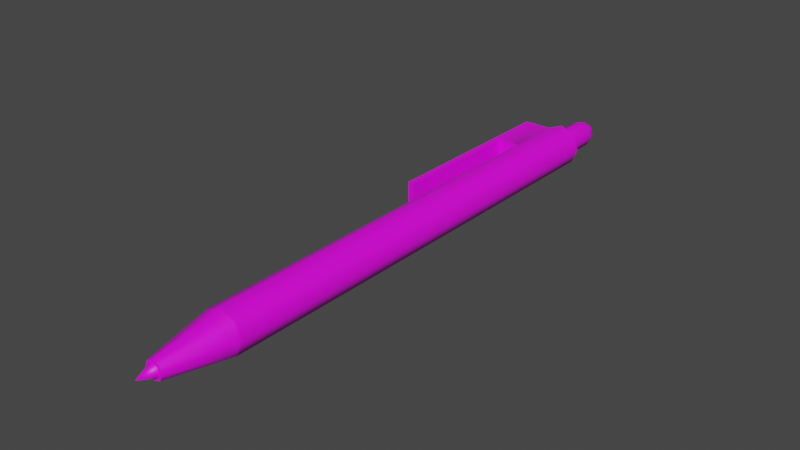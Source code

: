 # Source: NormalPen.blend  (saved by Blender 2.80.75; exported with 4.5.12 LTS)
import bpy
from mathutils import Matrix  # noqa: F401  (used for matrix-valued properties, if any)

bpy.ops.wm.read_factory_settings(use_empty=True)
scene = bpy.context.scene
scene.name = 'Scene'

# ---- collections
col_collection = bpy.data.collections.new('Collection'); scene.collection.children.link(col_collection)

# ---- images (referenced by path relative to the original .blend; pixels are not part of the script)
import os
ASSET_DIR = os.environ.get("B2B_ASSET_DIR", "")  # directory of the original .blend (textures are referenced by path, not embedded)
HERE = os.path.dirname(os.path.abspath(__file__))  # packed textures are extracted next to this script under _unpacked/

def load_image(name, relpath, width, height, colorspace="sRGB"):
    """Load a texture the original file referenced (path relative to the .blend, or extracted next to this script)."""
    p = next((c for c in (os.path.join(HERE, relpath), os.path.join(ASSET_DIR, relpath)) if relpath and os.path.exists(c)), "")
    if p:
        img = bpy.data.images.load(p, check_existing=True)
        img.name = name
    else:  # same state as the original file: an image datablock whose file is absent (Cycles renders it pink)
        img = bpy.data.images.new(name, width, height)
        img.source = "FILE"
        img.filepath = "//" + (relpath or name)
    img.colorspace_settings.name = colorspace
    return img
img_normalpentexture_png = load_image('NormalPenTexture.png', 'NormalPenTexture.png', 1024, 1024, 'sRGB')

# ---- materials (node trees are filled in below, after node groups)
mat_normalpenmaterial = bpy.data.materials.new('NormalPenMaterial')
mat_normalpenmaterial.use_transparent_shadow = False

# ---- node groups
ng_auto_smooth = bpy.data.node_groups.new('Auto Smooth', 'GeometryNodeTree')
_s = ng_auto_smooth.interface.new_socket(name='Geometry', in_out='OUTPUT', socket_type='NodeSocketGeometry')
_s = ng_auto_smooth.interface.new_socket(name='Geometry', in_out='INPUT', socket_type='NodeSocketGeometry')
_s = ng_auto_smooth.interface.new_socket(name='Angle', in_out='INPUT', socket_type='NodeSocketFloat')
_s.subtype = 'ANGLE'
_s.min_value = 0.0
_s.max_value = 3.142
ng_auto_smooth.is_modifier = True
_N = ng_auto_smooth.nodes; _L = ng_auto_smooth.links
n0 = _N.new('NodeGroupOutput'); n0.name = 'Group Output'; n0.location = (480, -100)
n1 = _N.new('NodeGroupInput'); n1.name = 'Group Input'; n1.location = (-420, -300)
n2 = _N.new('NodeGroupInput'); n2.name = 'Group Input.001'; n2.location = (-60, -100)
n3 = _N.new('GeometryNodeSetShadeSmooth'); n3.name = 'Set Shade Smooth'; n3.location = (120, -100)
n3.domain = 'EDGE'
n4 = _N.new('GeometryNodeSetShadeSmooth'); n4.name = 'Set Shade Smooth.001'; n4.location = (300, -100)
n5 = _N.new('GeometryNodeInputMeshEdgeAngle'); n5.name = 'Edge Angle'; n5.location = (-420, -220)
n6 = _N.new('GeometryNodeInputEdgeSmooth'); n6.name = 'Is Edge Smooth'; n6.location = (-60, -160)
n7 = _N.new('GeometryNodeInputShadeSmooth'); n7.name = 'Is Face Smooth'; n7.location = (-240, -340)
n8 = _N.new('FunctionNodeBooleanMath'); n8.name = 'Boolean Math'; n8.location = (-60, -220)
n9 = _N.new('FunctionNodeCompare'); n9.name = 'Compare'; n9.location = (-240, -180)
n9.operation = 'LESS_EQUAL'
_L.new(n5.outputs[0], n9.inputs[0])
_L.new(n4.outputs[0], n0.inputs[0])
_L.new(n1.outputs[1], n9.inputs[1])
_L.new(n9.outputs[0], n8.inputs[0])
_L.new(n7.outputs[0], n8.inputs[1])
_L.new(n2.outputs[0], n3.inputs[0])
_L.new(n6.outputs[0], n3.inputs[1])
_L.new(n3.outputs[0], n4.inputs[0])
_L.new(n8.outputs[0], n3.inputs[2])
n0.is_active_output = True

# ---- material node trees
mat_normalpenmaterial.use_nodes = True; mat_normalpenmaterial.node_tree.nodes.clear()
_N = mat_normalpenmaterial.node_tree.nodes; _L = mat_normalpenmaterial.node_tree.links
n0 = _N.new('ShaderNodeOutputMaterial'); n0.name = 'Material Output'; n0.location = (300, 300)
n1 = _N.new('ShaderNodeBsdfPrincipled'); n1.name = 'Principled BSDF'; n1.location = (10, 300)
n1.distribution = 'GGX'
n1.subsurface_method = 'BURLEY'
n1.inputs[3].default_value = 1.45
n1.inputs[27].default_value = (0.0, 0.0, 0.0, 1.0)
n1.inputs[28].default_value = 1.0
n2 = _N.new('ShaderNodeTexImage'); n2.name = 'Image Texture'; n2.location = (-321, 254)
n2.image = img_normalpentexture_png
_L.new(n1.outputs[0], n0.inputs[0])
_L.new(n2.outputs[0], n1.inputs[0])
n0.is_active_output = True

# ---- world
world_world = bpy.data.worlds.new('World'); scene.world = world_world
world_world.use_nodes = True; world_world.node_tree.nodes.clear()
_N = world_world.node_tree.nodes; _L = world_world.node_tree.links
n0 = _N.new('ShaderNodeOutputWorld'); n0.name = 'World Output'; n0.location = (300, 300)
n1 = _N.new('ShaderNodeBackground'); n1.name = 'Background'; n1.location = (10, 300)
n1.inputs[0].default_value = (0.05088, 0.05088, 0.05088, 1.0)
_L.new(n1.outputs[0], n0.inputs[0])
n0.is_active_output = True
world_world.color = (0.05088, 0.05088, 0.05088)
world_world.use_sun_shadow = False
world_world.sun_shadow_jitter_overblur = 0.0

# ---- meshes
me_cylinder = bpy.data.meshes.new('Cylinder')
me_cylinder.from_pydata([(-2.278e-08, 5.239, 0.4903), (-2.278e-08, -4.296, 0.4903), (0.3467, 5.239, 0.3467), (0.3467, -4.296, 0.3467), (0.4903, 5.239, 1.329e-08), (0.4903, -4.296, -4.516e-08), (0.3467, 5.239, -0.3467), (0.3467, -4.296, -0.3467), (-6.565e-08, 5.239, -0.4903), (-6.565e-08, -4.296, -0.4903), (-0.3467, 5.239, -0.3467), (-0.3467, -4.296, -0.3467), (-0.4903, 5.239, 1.329e-08), (-0.4903, -4.296, 1.329e-08), (-0.3467, 5.239, 0.3467), (-0.3467, -4.296, 0.3467), (-4.246e-08, -5.814, 0.2081), (0.1472, -5.814, 0.1472), (0.2081, -5.814, -3.498e-07), (0.1472, -5.814, -0.1472), (-6.066e-08, -5.814, -0.2081), (-0.1472, -5.814, -0.1472), (-0.2081, -5.814, -3.25e-07), (-0.1472, -5.814, 0.1472), (-4.687e-08, -5.814, 0.148), (0.1047, -5.814, 0.1047), (0.148, -5.814, -3.44e-07), (0.1047, -5.814, -0.1047), (-5.981e-08, -5.814, -0.148), (-0.1047, -5.814, -0.1047), (-0.148, -5.814, -3.264e-07), (-0.1047, -5.814, 0.1047), (-5.402e-08, -6.204, -3.986e-07), (-0.4903, 6.595, 1.329e-08), (-0.3467, 6.595, -0.3467), (3.088e-08, 6.595, -0.4903), (0.3467, 6.595, -0.3467), (0.4903, 6.595, 1.329e-08), (0.3467, 6.595, 0.3467), (7.374e-08, 6.595, 0.4903), (-0.3467, 6.595, 0.3467), (-0.3131, 6.595, 2.465e-08), (-0.2214, 6.595, -0.2214), (3.587e-08, 6.595, -0.3131), (0.2214, 6.595, -0.2214), (0.3131, 6.595, 2.465e-08), (0.2214, 6.595, 0.2214), (6.325e-08, 6.595, 0.3131), (-0.2214, 6.595, 0.2214), (-0.3131, 7.472, 5.614e-07), (-0.2214, 7.472, -0.2214), (3.587e-08, 7.472, -0.3131), (0.2214, 7.472, -0.2214), (0.3131, 7.472, 5.614e-07), (0.2214, 7.472, 0.2214), (6.325e-08, 7.472, 0.3131), (-0.2214, 7.472, 0.2214), (-0.257, 7.664, 5.623e-07), (-0.1817, 7.664, -0.1817), (3.812e-08, 7.664, -0.257), (0.1817, 7.664, -0.1817), (0.257, 7.664, 5.623e-07), (0.1817, 7.664, 0.1817), (6.059e-08, 7.664, 0.257), (-0.1817, 7.664, 0.1817), (-0.1536, 7.827, 5.639e-07), (-0.1086, 7.827, -0.1086), (4.227e-08, 7.827, -0.1536), (0.1086, 7.827, -0.1086), (0.1536, 7.827, 5.639e-07), (0.1086, 7.827, 0.1086), (5.57e-08, 7.827, 0.1536), (-0.1086, 7.827, 0.1086), (4.936e-08, 7.894, 2.747e-07), (-0.8422, 5.239, -0.3467), (-0.8422, 5.239, -3.148e-08), (-0.8422, 5.239, 0.3467), (-0.8422, 6.595, -3.148e-08), (-0.8422, 6.595, -0.3467), (-0.8422, 6.595, 0.3467), (-0.9876, 5.239, -0.3467), (-0.9876, 5.239, -3.148e-08), (-0.9876, 5.239, 0.3467), (-0.9876, 6.595, -3.148e-08), (-0.9876, 6.595, -0.3467), (-0.9876, 6.595, 0.3467), (-0.8422, 2.018, -0.3467), (-0.8422, 2.018, -3.148e-08), (-0.8422, 2.018, 0.3467), (-0.9876, 2.018, -0.3467), (-0.9876, 2.018, -3.148e-08), (-0.9876, 2.018, 0.3467)], [], [(0, 1, 3, 2), (2, 3, 5, 4), (4, 5, 7, 6), (6, 7, 9, 8), (8, 9, 11, 10), (10, 11, 13, 12), (13, 11, 21, 22), (12, 13, 15, 14), (14, 15, 1, 0), (2, 4, 37, 38), (21, 20, 28, 29), (9, 7, 19, 20), (15, 13, 22, 23), (5, 3, 17, 18), (11, 9, 20, 21), (1, 15, 23, 16), (3, 1, 16, 17), (7, 5, 18, 19), (31, 30, 32), (19, 18, 26, 27), (17, 16, 24, 25), (16, 23, 31, 24), (22, 21, 29, 30), (20, 19, 27, 28), (18, 17, 25, 26), (23, 22, 30, 31), (33, 34, 78, 77), (29, 28, 32), (27, 26, 32), (25, 24, 32), (24, 31, 32), (30, 29, 32), (28, 27, 32), (26, 25, 32), (4, 6, 36, 37), (0, 2, 38, 39), (14, 0, 39, 40), (8, 10, 34, 35), (35, 34, 42, 43), (6, 8, 35, 36), (14, 40, 79, 76), (48, 47, 55, 56), (40, 39, 47, 48), (38, 37, 45, 46), (36, 35, 43, 44), (34, 33, 41, 42), (33, 40, 48, 41), (39, 38, 46, 47), (37, 36, 44, 45), (55, 54, 62, 63), (42, 41, 49, 50), (46, 45, 53, 54), (44, 43, 51, 52), (41, 48, 56, 49), (43, 42, 50, 51), (47, 46, 54, 55), (45, 44, 52, 53), (60, 59, 67, 68), (53, 52, 60, 61), (56, 55, 63, 64), (50, 49, 57, 58), (54, 53, 61, 62), (52, 51, 59, 60), (49, 56, 64, 57), (51, 50, 58, 59), (70, 69, 73), (57, 64, 72, 65), (59, 58, 66, 67), (63, 62, 70, 71), (61, 60, 68, 69), (64, 63, 71, 72), (58, 57, 65, 66), (62, 61, 69, 70), (68, 67, 73), (65, 72, 73), (67, 66, 73), (71, 70, 73), (69, 68, 73), (72, 71, 73), (66, 65, 73), (78, 74, 80, 84), (77, 78, 84, 83), (10, 12, 75, 74), (40, 33, 77, 79), (34, 10, 74, 78), (12, 14, 76, 75), (80, 81, 83, 84), (81, 82, 85, 83), (74, 75, 87, 86), (79, 77, 83, 85), (76, 79, 85, 82), (82, 81, 90, 91), (86, 87, 90, 89), (87, 88, 91, 90), (80, 74, 86, 89), (76, 82, 91, 88), (75, 76, 88, 87), (81, 80, 89, 90)])
me_cylinder.polygons.foreach_set('use_smooth', [True] * 98)
_k = set([(1, 3), (1, 15), (3, 5), (5, 7), (7, 9), (9, 11), (11, 13), (13, 15), (24, 25), (24, 31), (25, 26), (26, 27), (27, 28), (28, 29), (29, 30), (30, 31), (41, 42), (41, 48), (42, 43), (43, 44), (44, 45), (45, 46), (46, 47), (47, 48)])
me_cylinder.attributes.new('sharp_edge', 'BOOLEAN', 'EDGE').data.foreach_set('value', [ (min(e.vertices), max(e.vertices)) in _k for e in me_cylinder.edges])
_uv = me_cylinder.uv_layers.new(name='UVMap')
_uv.uv.foreach_set('vector', [0.3778, 0.9266, 0.3778, 0.04925, 0.4307, 0.04925, 0.4307, 0.9266, 0.4307, 0.9266, 0.4307, 0.04925, 0.4835, 0.04925, 0.4836, 0.9266, 0.06068, 0.9266, 0.06069, 0.04925, 0.1135, 0.04925, 0.1135, 0.9266, 0.1135, 0.9266, 0.1135, 0.04925, 0.1664, 0.04925, 0.1664, 0.9266, 0.1664, 0.9266, 0.1664, 0.04925, 0.2193, 0.04925, 0.2193, 0.9266, 0.2193, 0.9266, 0.2193, 0.04925, 0.2721, 0.04925, 0.2721, 0.9266, 0.7548, 0.4091, 0.7441, 0.3957, 0.785, 0.3535, 0.7886, 0.3581, 0.2721, 0.9266, 0.2721, 0.04925, 0.325, 0.04925, 0.325, 0.9266, 0.325, 0.9266, 0.325, 0.04925, 0.3778, 0.04925, 0.3778, 0.9266, 0.7546, 0.5583, 0.7586, 0.5466, 0.79, 0.5638, 0.7842, 0.5719, 0.785, 0.3535, 0.7823, 0.3481, 0.7843, 0.3471, 0.7868, 0.3519, 0.7357, 0.3801, 0.7298, 0.363, 0.7808, 0.3422, 0.7823, 0.3481, 0.7673, 0.42, 0.7548, 0.4091, 0.7886, 0.3581, 0.793, 0.3618, 0.8102, 0.4336, 0.7963, 0.4324, 0.8038, 0.3653, 0.8102, 0.3635, 0.7441, 0.3957, 0.7357, 0.3801, 0.7823, 0.3481, 0.785, 0.3535, 0.7814, 0.4279, 0.7673, 0.42, 0.793, 0.3618, 0.7981, 0.3643, 0.7963, 0.4324, 0.7814, 0.4279, 0.7981, 0.3643, 0.8038, 0.3653, 0.7298, 0.363, 0.7264, 0.3451, 0.7812, 0.3354, 0.7808, 0.3422, 0.7504, 0.8848, 0.7532, 0.8754, 0.7798, 0.8924, 0.7808, 0.3422, 0.7812, 0.3354, 0.7832, 0.3367, 0.7829, 0.342, 0.8038, 0.3653, 0.7981, 0.3643, 0.7987, 0.3616, 0.8037, 0.3623, 0.7981, 0.3643, 0.793, 0.3618, 0.7942, 0.3594, 0.7987, 0.3616, 0.7886, 0.3581, 0.785, 0.3535, 0.7868, 0.3519, 0.7901, 0.3561, 0.7823, 0.3481, 0.7808, 0.3422, 0.7829, 0.342, 0.7843, 0.3471, 0.8102, 0.3635, 0.8038, 0.3653, 0.8037, 0.3623, 0.8086, 0.3606, 0.793, 0.3618, 0.7886, 0.3581, 0.7901, 0.3561, 0.7942, 0.3594, 0.7776, 0.6008, 0.7769, 0.6116, 0.7701, 0.6044, 0.7714, 0.6001, 0.7579, 0.8673, 0.7642, 0.861, 0.7798, 0.8924, 0.7717, 0.857, 0.7798, 0.8556, 0.7798, 0.8924, 0.7514, 0.9045, 0.7498, 0.8948, 0.7798, 0.8924, 0.7498, 0.8948, 0.7504, 0.8848, 0.7798, 0.8924, 0.7532, 0.8754, 0.7579, 0.8673, 0.7798, 0.8924, 0.7642, 0.861, 0.7717, 0.857, 0.7798, 0.8924, 0.7551, 0.9134, 0.7514, 0.9045, 0.7798, 0.8924, 0.754, 0.6566, 0.7507, 0.6448, 0.7822, 0.6314, 0.7889, 0.642, 0.7514, 0.5703, 0.7546, 0.5583, 0.7842, 0.5719, 0.7809, 0.5802, 0.7493, 0.5809, 0.7514, 0.5703, 0.7809, 0.5802, 0.7785, 0.5894, 0.7476, 0.632, 0.7454, 0.619, 0.7769, 0.6116, 0.779, 0.6217, 0.779, 0.6217, 0.7769, 0.6116, 0.7819, 0.6117, 0.7834, 0.6202, 0.7507, 0.6448, 0.7476, 0.632, 0.779, 0.6217, 0.7822, 0.6314, 0.7493, 0.5809, 0.7785, 0.5894, 0.7706, 0.5956, 0.7572, 0.5937, 0.7517, 0.1263, 0.7543, 0.1043, 0.8092, 0.1208, 0.805, 0.1345, 0.7785, 0.5894, 0.7809, 0.5802, 0.785, 0.5823, 0.7834, 0.5913, 0.7842, 0.5719, 0.79, 0.5638, 0.792, 0.5691, 0.7876, 0.5748, 0.7822, 0.6314, 0.779, 0.6217, 0.7834, 0.6202, 0.7866, 0.6283, 0.7769, 0.6116, 0.7776, 0.6008, 0.7826, 0.6018, 0.7819, 0.6117, 0.7776, 0.6008, 0.7785, 0.5894, 0.7834, 0.5913, 0.7826, 0.6018, 0.7809, 0.5802, 0.7842, 0.5719, 0.7876, 0.5748, 0.785, 0.5823, 0.7889, 0.642, 0.7822, 0.6314, 0.7866, 0.6283, 0.792, 0.6353, 0.8092, 0.1208, 0.8171, 0.1061, 0.8263, 0.1175, 0.8182, 0.1272, 0.7529, 0.169, 0.7513, 0.1479, 0.8034, 0.1477, 0.8044, 0.161, 0.7587, 0.08221, 0.7647, 0.05998, 0.8306, 0.08905, 0.8171, 0.1061, 0.7607, 0.2096, 0.7562, 0.1894, 0.8079, 0.1748, 0.8145, 0.1898, 0.7513, 0.1479, 0.7517, 0.1263, 0.805, 0.1345, 0.8034, 0.1477, 0.7562, 0.1894, 0.7529, 0.169, 0.8044, 0.161, 0.8079, 0.1748, 0.7543, 0.1043, 0.7587, 0.08221, 0.8171, 0.1061, 0.8092, 0.1208, 0.7657, 0.2294, 0.7607, 0.2096, 0.8145, 0.1898, 0.8251, 0.207, 0.8242, 0.1795, 0.8169, 0.1688, 0.825, 0.1611, 0.831, 0.1662, 0.8251, 0.207, 0.8145, 0.1898, 0.8242, 0.1795, 0.837, 0.1904, 0.805, 0.1345, 0.8092, 0.1208, 0.8182, 0.1272, 0.8138, 0.1374, 0.8044, 0.161, 0.8034, 0.1477, 0.8122, 0.1478, 0.8132, 0.1583, 0.8171, 0.1061, 0.8306, 0.08905, 0.8404, 0.1089, 0.8263, 0.1175, 0.8145, 0.1898, 0.8079, 0.1748, 0.8169, 0.1688, 0.8242, 0.1795, 0.8034, 0.1477, 0.805, 0.1345, 0.8138, 0.1374, 0.8122, 0.1478, 0.8079, 0.1748, 0.8044, 0.161, 0.8132, 0.1583, 0.8169, 0.1688, 0.8319, 0.131, 0.8414, 0.1305, 0.8338, 0.1485, 0.8122, 0.1478, 0.8138, 0.1374, 0.8222, 0.1413, 0.8209, 0.148, 0.8169, 0.1688, 0.8132, 0.1583, 0.8218, 0.1547, 0.825, 0.1611, 0.8182, 0.1272, 0.8263, 0.1175, 0.8319, 0.131, 0.8257, 0.1353, 0.837, 0.1904, 0.8242, 0.1795, 0.831, 0.1662, 0.8414, 0.1681, 0.8138, 0.1374, 0.8182, 0.1272, 0.8257, 0.1353, 0.8222, 0.1413, 0.8132, 0.1583, 0.8122, 0.1478, 0.8209, 0.148, 0.8218, 0.1547, 0.8263, 0.1175, 0.8404, 0.1089, 0.8414, 0.1305, 0.8319, 0.131, 0.831, 0.1662, 0.825, 0.1611, 0.8338, 0.1485, 0.8209, 0.148, 0.8222, 0.1413, 0.8338, 0.1485, 0.825, 0.1611, 0.8218, 0.1547, 0.8338, 0.1485, 0.8257, 0.1353, 0.8319, 0.131, 0.8338, 0.1485, 0.8414, 0.1681, 0.831, 0.1662, 0.8338, 0.1485, 0.8222, 0.1413, 0.8257, 0.1353, 0.8338, 0.1485, 0.8218, 0.1547, 0.8209, 0.148, 0.8338, 0.1485, 0.7701, 0.6044, 0.7575, 0.6051, 0.7586, 0.6032, 0.7691, 0.6031, 0.7714, 0.6001, 0.7701, 0.6044, 0.7691, 0.6031, 0.7699, 0.6, 0.7454, 0.619, 0.743, 0.5976, 0.7547, 0.5993, 0.7575, 0.6051, 0.7785, 0.5894, 0.7776, 0.6008, 0.7714, 0.6001, 0.7706, 0.5956, 0.7769, 0.6116, 0.7454, 0.619, 0.7575, 0.6051, 0.7701, 0.6044, 0.743, 0.5976, 0.7493, 0.5809, 0.7572, 0.5937, 0.7547, 0.5993, 0.7586, 0.6032, 0.7595, 0.5992, 0.7699, 0.6, 0.7691, 0.6031, 0.7595, 0.5992, 0.7583, 0.5954, 0.7696, 0.5969, 0.7699, 0.6, 0.7575, 0.6051, 0.7547, 0.5993, 0.7579, 0.5994, 0.7581, 0.5995, 0.7706, 0.5956, 0.7714, 0.6001, 0.7699, 0.6, 0.7696, 0.5969, 0.7572, 0.5937, 0.7706, 0.5956, 0.7696, 0.5969, 0.7583, 0.5954, 0.7583, 0.5954, 0.7595, 0.5992, 0.758, 0.5993, 0.7579, 0.5993, 0.7581, 0.5995, 0.7579, 0.5994, 0.758, 0.5993, 0.7581, 0.5994, 0.7579, 0.5994, 0.7578, 0.5993, 0.7579, 0.5993, 0.758, 0.5993, 0.7586, 0.6032, 0.7575, 0.6051, 0.7581, 0.5995, 0.7581, 0.5994, 0.7572, 0.5937, 0.7583, 0.5954, 0.7579, 0.5993, 0.7578, 0.5993, 0.7547, 0.5993, 0.7572, 0.5937, 0.7578, 0.5993, 0.7579, 0.5994, 0.7595, 0.5992, 0.7586, 0.6032, 0.7581, 0.5994, 0.758, 0.5993])
me_cylinder.materials.append(mat_normalpenmaterial)
me_cylinder.use_remesh_preserve_volume = False
me_cylinder.use_remesh_preserve_attributes = False
me_cylinder.use_mirror_vertex_groups = False
me_cylinder.update()

# ---- objects
ob_normalpen = bpy.data.objects.new('NormalPen', me_cylinder)

# ---- transforms, parenting, visibility, modifiers, constraints
ob_normalpen.location = (0.0, 0.0, 0.0)
ob_normalpen.lineart.crease_threshold = 0.0
_m = ob_normalpen.modifiers.new('Auto Smooth', 'NODES')
_m.node_group = ng_auto_smooth
_gi = [s.identifier for s in ng_auto_smooth.interface.items_tree if s.item_type == 'SOCKET' and s.in_out == 'INPUT']
_m[_gi[1]] = 1.047  # Angle

# ---- collection membership
col_collection.objects.link(ob_normalpen)

# ---- scene / render settings (as saved in the file)
scene.frame_start = 1; scene.frame_end = 250; scene.frame_set(2)
scene.render.engine = 'BLENDER_EEVEE_NEXT'
scene.cycles.use_denoising = False
scene.cycles.samples = 128
scene.cycles.sampling_pattern = 'TABULATED_SOBOL'
scene.cycles.use_adaptive_sampling = False
scene.cycles.use_light_tree = False
scene.view_settings.view_transform = 'Filmic'
bpy.context.view_layer.update()

# ---- added for rendering (the .blend has no active camera and no usable light): camera, sun
cam_auto = bpy.data.cameras.new('AutoCamera')
cam_auto.lens = 50.0
cam_auto.sensor_width = 36.0
cam_auto.clip_end = 1000.0
ob_auto_camera = bpy.data.objects.new('AutoCamera', cam_auto)
scene.collection.objects.link(ob_auto_camera)
ob_auto_camera.location = (12.8979, -14.9313, 10.5173)
ob_auto_camera.rotation_euler = (1.09748, -7.21219e-08, 0.694738)
scene.camera = ob_auto_camera
light_auto_sun = bpy.data.lights.new('AutoSun', 'SUN')
light_auto_sun.energy = 3.0
light_auto_sun.angle = 0.0523599
ob_auto_sun = bpy.data.objects.new('AutoSun', light_auto_sun)
scene.collection.objects.link(ob_auto_sun)
ob_auto_sun.rotation_euler = (0.872665, 0.174533, 0.523599)
bpy.context.view_layer.update()
